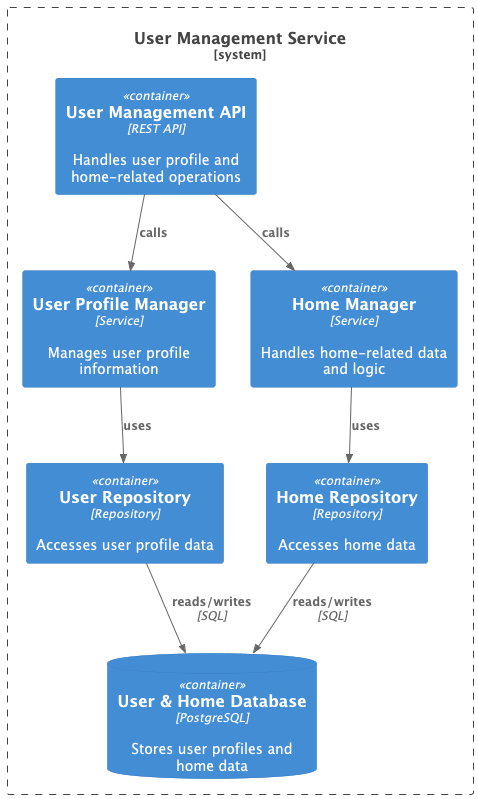

The diagram above was rendered by PlantUML. Its source (embedded in the PNG):
@startuml C4Component
!includeurl https://raw.githubusercontent.com/plantuml-stdlib/C4-PlantUML/master/C4_Component.puml

System_Boundary(user_mgmt, "User Management Service") {
    Container(user_api, "User Management API", "REST API", "Handles user profile and home-related operations")
    Container(profile_manager, "User Profile Manager", "Service", "Manages user profile information")
    Container(home_manager, "Home Manager", "Service", "Handles home-related data and logic")
    ContainerDb(user_db, "User & Home Database", "PostgreSQL", "Stores user profiles and home data")
    Container(user_repo, "User Repository", "Repository", "Accesses user profile data")
    Container(home_repo, "Home Repository", "Repository", "Accesses home data")
}

Rel(user_api, profile_manager, "calls")
Rel(user_api, home_manager, "calls")
Rel(profile_manager, user_repo, "uses")
Rel(home_manager, home_repo, "uses")
Rel(user_repo, user_db, "reads/writes", "SQL")
Rel(home_repo, user_db, "reads/writes", "SQL")

@enduml